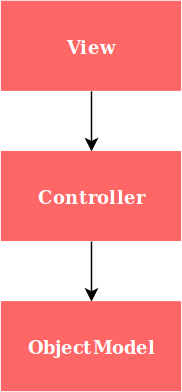

The diagram above was exported from draw.io. Its source (the exported page's mxGraphModel, read from the mxfile embedded in the PNG):
<mxGraphModel dx="895" dy="499" grid="1" gridSize="10" guides="1" tooltips="1" connect="1" arrows="1" fold="1" page="1" pageScale="1" pageWidth="850" pageHeight="1100" math="0" shadow="0">
  <root>
    <mxCell id="0" />
    <mxCell id="1" parent="0" />
    <mxCell id="2" style="edgeStyle=orthogonalEdgeStyle;rounded=0;orthogonalLoop=1;jettySize=auto;html=1;exitX=0.5;exitY=1;exitDx=0;exitDy=0;entryX=0.5;entryY=0;entryDx=0;entryDy=0;fontColor=#000000;" edge="1" source="3" target="5" parent="1">
      <mxGeometry relative="1" as="geometry" />
    </mxCell>
    <mxCell id="3" value="View" style="rounded=0;whiteSpace=wrap;html=1;labelBackgroundColor=none;strokeColor=none;fillColor=#FF6666;fontColor=#FFFFFF;fontStyle=1" vertex="1" parent="1">
      <mxGeometry x="660" y="160" width="120" height="60" as="geometry" />
    </mxCell>
    <mxCell id="4" style="edgeStyle=orthogonalEdgeStyle;rounded=0;orthogonalLoop=1;jettySize=auto;html=1;exitX=0.5;exitY=1;exitDx=0;exitDy=0;entryX=0.5;entryY=0;entryDx=0;entryDy=0;fontColor=#000000;" edge="1" source="5" target="6" parent="1">
      <mxGeometry relative="1" as="geometry" />
    </mxCell>
    <mxCell id="5" value="Controller" style="rounded=0;whiteSpace=wrap;html=1;labelBackgroundColor=none;strokeColor=none;fillColor=#FF6666;fontColor=#FFFFFF;fontStyle=1" vertex="1" parent="1">
      <mxGeometry x="660" y="260" width="120" height="60" as="geometry" />
    </mxCell>
    <mxCell id="6" value="ObjectModel" style="rounded=0;whiteSpace=wrap;html=1;labelBackgroundColor=none;strokeColor=none;fillColor=#FF6666;fontColor=#FFFFFF;fontStyle=1" vertex="1" parent="1">
      <mxGeometry x="660" y="360" width="120" height="60" as="geometry" />
    </mxCell>
  </root>
</mxGraphModel>